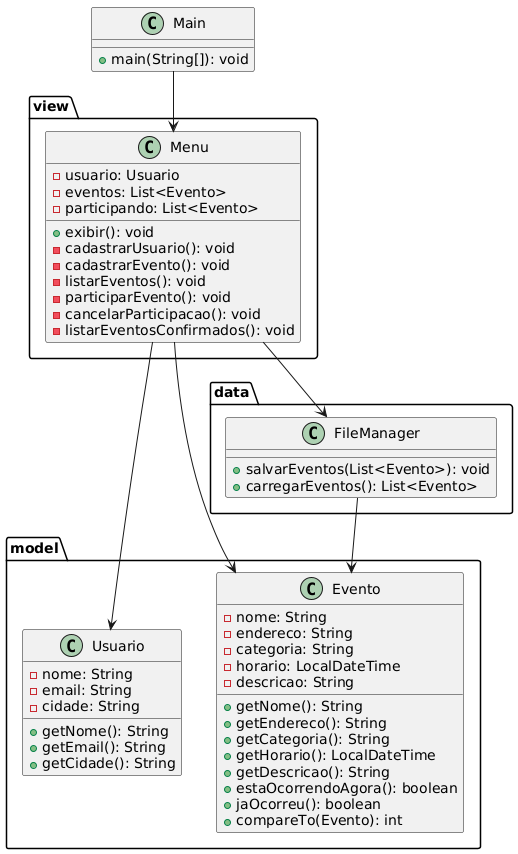

The diagram above was rendered by PlantUML. Its source (embedded in the PNG):
@startuml
package model {
  class Usuario {
    - nome: String
    - email: String
    - cidade: String
    + getNome(): String
    + getEmail(): String
    + getCidade(): String
  }

  class Evento {
    - nome: String
    - endereco: String
    - categoria: String
    - horario: LocalDateTime
    - descricao: String
    + getNome(): String
    + getEndereco(): String
    + getCategoria(): String
    + getHorario(): LocalDateTime
    + getDescricao(): String
    + estaOcorrendoAgora(): boolean
    + jaOcorreu(): boolean
    + compareTo(Evento): int
  }
}

package data {
  class FileManager {
    + salvarEventos(List<Evento>): void
    + carregarEventos(): List<Evento>
  }
}

package view {
  class Menu {
    - usuario: Usuario
    - eventos: List<Evento>
    - participando: List<Evento>
    + exibir(): void
    - cadastrarUsuario(): void
    - cadastrarEvento(): void
    - listarEventos(): void
    - participarEvento(): void
    - cancelarParticipacao(): void
    - listarEventosConfirmados(): void
  }
}

class Main {
  + main(String[]): void
}

Main --> Menu
Menu --> Usuario
Menu --> Evento
Menu --> FileManager
FileManager --> Evento
@enduml